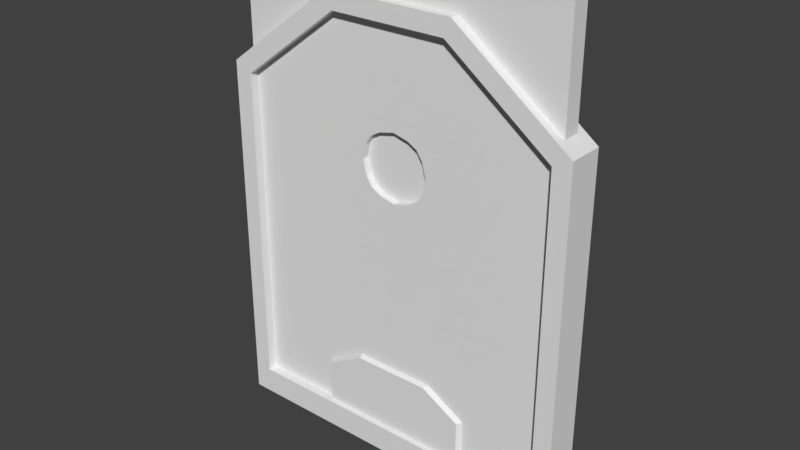 # Source: StartingHallwayDoor.blend  (saved by Blender 2.79.0; exported with 4.5.12 LTS)
import bpy
from mathutils import Matrix  # noqa: F401  (used for matrix-valued properties, if any)

bpy.ops.wm.read_factory_settings(use_empty=True)
scene = bpy.context.scene
scene.name = 'Scene'

# ---- collections
col_collection_1 = bpy.data.collections.new('Collection 1'); scene.collection.children.link(col_collection_1)

# ---- materials (node trees are filled in below, after node groups)
mat_shdoor_mat = bpy.data.materials.new('SHDoor_Mat')
mat_shdoor_mat.alpha_threshold = 0.0
mat_shdoor_mat.use_transparent_shadow = False
mat_shdoor_mat.roughness = 0.5
mat_shdoor_glass_mat = bpy.data.materials.new('SHDoor_Glass_Mat')
mat_shdoor_glass_mat.alpha_threshold = 0.0
mat_shdoor_glass_mat.use_transparent_shadow = False
mat_shdoor_glass_mat.roughness = 0.5

# ---- material node trees

# ---- world
world_world = bpy.data.worlds.new('World'); scene.world = world_world
world_world.color = (0.05088, 0.05088, 0.05088)
world_world.use_sun_shadow = False
world_world.sun_shadow_jitter_overblur = 0.0
world_world.cycles.sampling_method = 'MANUAL'

# ---- meshes
me_cube = bpy.data.meshes.new('Cube')
me_cube.from_pydata([(-6.24, -0.624, -7.74), (-6.24, -0.624, 4.74), (-6.24, 0.624, -7.74), (-6.24, 0.624, 4.74), (6.24, -0.624, -7.74), (6.24, -0.624, 4.74), (6.24, 0.624, -7.74), (6.24, 0.624, 4.74), (-2.246, -0.624, 7.74), (-2.246, 0.624, 7.74), (2.246, 0.624, 7.74), (2.246, -0.624, 7.74), (-5.616, -0.624, -6.808), (-5.616, -0.624, 4.424), (-5.616, 0.624, -6.808), (-5.616, 0.624, 4.424), (5.616, -0.624, -6.808), (5.616, -0.624, 4.424), (5.616, 0.624, -6.808), (5.616, 0.624, 4.424), (-2.022, -0.624, 7.124), (-2.022, 0.624, 7.124), (2.022, 0.624, 7.124), (2.022, -0.624, 7.124), (-5.764, -0.2982, -6.981), (-5.764, -0.2982, 9.034), (-5.764, 0.2982, -6.981), (-5.764, 0.2982, 9.034), (5.764, -0.2982, -6.981), (5.764, -0.2982, 9.034), (5.764, 0.2982, -6.981), (5.764, 0.2982, 9.034), (1.4, 0.2982, -6.985), (-1.4, 0.2982, -6.985), (-1.921, 0.2982, 9.034), (1.921, 0.2982, 9.034), (-1.4, -0.2982, -6.985), (1.4, -0.2982, -6.985), (1.921, -0.2982, 9.034), (-1.921, -0.2982, 9.034), (-5.764, -0.2982, -5.302), (-5.764, 0.2982, -5.302), (5.764, 0.2982, -5.302), (5.764, -0.2982, -5.302), (1.4, -0.2982, -4.503), (-1.4, -0.2982, -4.503), (-1.4, 0.2982, -4.503), (1.4, 0.2982, -4.503), (-2.799, 0.2982, -6.985), (-3.843, -0.2982, 9.034), (-3.843, 0.2982, 9.034), (-2.799, -0.2982, -6.985), (-2.799, 0.2982, -5.303), (-2.799, -0.2982, -5.303), (3.843, 0.2982, 9.034), (2.799, -0.2982, -6.985), (2.799, 0.2982, -6.985), (3.843, -0.2982, 9.034), (2.799, -0.2982, -5.303), (2.799, 0.2982, -5.303), (2.675, 0.461, -6.939), (1.337, 0.461, -6.939), (-1.337, 0.461, -6.939), (-2.675, -0.461, -6.939), (-1.337, -0.461, -6.939), (1.337, -0.461, -6.939), (1.337, -0.461, -4.567), (-1.337, -0.461, -4.567), (-1.337, 0.461, -4.567), (1.337, 0.461, -4.567), (-2.675, 0.461, -5.331), (2.675, -0.461, -5.331), (-2.675, 0.461, -6.939), (-2.675, -0.461, -5.331), (2.675, -0.461, -6.939), (2.675, 0.461, -5.331), (-5.764, -0.2982, 4.463), (-5.764, 0.2982, 4.463), (5.764, 0.2982, 4.463), (5.764, -0.2982, 4.463), (0.8742, -0.2982, 3.459), (-0.8742, -0.2982, 3.459), (-0.8742, 0.2982, 3.459), (0.8742, 0.2982, 3.459), (-3.843, 0.2982, 4.463), (-3.843, -0.2982, 4.463), (3.843, -0.2982, 4.463), (3.843, 0.2982, 4.463), (-5.764, 0.2982, 0.7773), (5.764, 0.2982, 0.7773), (5.764, -0.2982, 0.7773), (0.8742, -0.2982, 1.782), (-0.8742, -0.2982, 1.782), (-0.8742, 0.2982, 1.782), (0.8742, 0.2982, 1.782), (-3.843, 0.2982, 0.7773), (-3.843, -0.2982, 0.7773), (3.843, -0.2982, 0.7773), (3.843, 0.2982, 0.7773), (-5.764, -0.2982, 0.7773), (0.6998, 0.2982, -6.985), (2.312e-09, 0.2982, -6.985), (-0.6998, 0.2982, -6.985), (-0.9607, 0.2982, 9.034), (0.0, 0.2982, 9.034), (0.9607, 0.2982, 9.034), (-0.6998, -0.2982, -6.985), (2.312e-09, -0.2982, -6.985), (0.6998, -0.2982, -6.985), (0.9607, -0.2982, 9.034), (0.0, -0.2982, 9.034), (-0.9607, -0.2982, 9.034), (-0.6998, 0.2982, -4.503), (2.312e-09, 0.2982, -4.503), (0.6998, 0.2982, -4.503), (0.6998, -0.2982, -4.503), (2.312e-09, -0.2982, -4.503), (-0.6998, -0.2982, -4.503), (0.6687, 0.461, -6.939), (2.312e-09, 0.461, -6.939), (-0.6687, 0.461, -6.939), (-0.6687, -0.461, -6.939), (2.312e-09, -0.461, -6.939), (0.6687, -0.461, -6.939), (-0.6687, 0.461, -4.567), (2.312e-09, 0.461, -4.567), (0.6687, 0.461, -4.567), (0.6687, -0.461, -4.567), (2.312e-09, -0.461, -4.567), (-0.6687, -0.461, -4.567), (-0.538, 0.2982, 3.652), (-1.118e-09, 0.2982, 3.781), (0.538, 0.2982, 3.652), (0.538, -0.2982, 3.652), (-1.118e-09, -0.2982, 3.781), (-0.538, -0.2982, 3.652), (0.538, -0.2982, 1.588), (-1.118e-09, -0.2982, 1.459), (-0.538, -0.2982, 1.588), (-0.538, 0.2982, 1.588), (-1.118e-09, 0.2982, 1.459), (0.538, 0.2982, 1.588), (-5.764, -0.2982, 1.699), (-5.764, -0.2982, 2.62), (-5.764, -0.2982, 3.541), (-5.764, 0.2982, 3.541), (-5.764, 0.2982, 2.62), (-5.764, 0.2982, 1.699), (5.764, 0.2982, 3.541), (5.764, 0.2982, 2.62), (5.764, 0.2982, 1.699), (5.764, -0.2982, 3.541), (5.764, -0.2982, 2.62), (5.764, -0.2982, 1.699), (1.076, -0.2982, 3.136), (1.21, -0.2982, 2.62), (1.076, -0.2982, 2.104), (-1.076, -0.2982, 3.136), (-1.21, -0.2982, 2.62), (-1.076, -0.2982, 2.104), (-1.076, 0.2982, 3.136), (-1.21, 0.2982, 2.62), (-1.076, 0.2982, 2.104), (1.076, 0.2982, 3.136), (1.21, 0.2982, 2.62), (1.076, 0.2982, 2.104), (-3.843, 0.2982, 3.541), (-3.843, 0.2982, 2.62), (-3.843, 0.2982, 1.699), (-3.843, -0.2982, 3.541), (-3.843, -0.2982, 2.62), (-3.843, -0.2982, 1.699), (3.843, -0.2982, 3.541), (3.843, -0.2982, 2.62), (3.843, -0.2982, 1.699), (3.843, 0.2982, 3.541), (3.843, 0.2982, 2.62), (3.843, 0.2982, 1.699), (-1.352, -0.08209, 1.268), (-1.352, -0.08209, 3.972), (-1.352, 0.08209, 1.268), (-1.352, 0.08209, 3.972), (1.352, -0.08209, 1.268), (1.352, -0.08209, 3.972), (1.352, 0.08209, 1.268), (1.352, 0.08209, 3.972)], [], [(0, 1, 3, 2), (22, 23, 20, 21), (6, 7, 5, 4), (14, 12, 16, 18), (2, 6, 4, 0), (18, 16, 17, 19), (10, 9, 8, 11), (5, 7, 10, 11), (3, 1, 8, 9), (12, 14, 15, 13), (17, 23, 22, 19), (15, 21, 20, 13), (8, 20, 23, 11), (1, 13, 20, 8), (5, 17, 16, 4), (9, 21, 15, 3), (6, 18, 19, 7), (10, 22, 21, 9), (3, 15, 14, 2), (4, 16, 12, 0), (7, 19, 22, 10), (2, 14, 18, 6), (11, 23, 17, 5), (0, 12, 13, 1), (76, 25, 27, 77), (87, 54, 31, 78), (78, 31, 29, 79), (85, 49, 25, 76), (56, 30, 28, 55), (50, 27, 25, 49), (54, 35, 38, 57), (103, 34, 39, 111), (48, 33, 36, 51), (100, 32, 37, 108), (86, 57, 38, 80), (135, 111, 39, 81), (84, 50, 34, 82), (132, 105, 35, 83), (33, 48, 72, 62), (48, 52, 70, 72), (114, 47, 69, 126), (53, 51, 63, 73), (51, 53, 40, 24), (30, 42, 43, 28), (56, 59, 42, 30), (24, 40, 41, 26), (102, 33, 62, 120), (26, 41, 52, 48), (77, 27, 50, 84), (26, 48, 51, 24), (34, 50, 49, 39), (81, 39, 49, 85), (37, 55, 74, 65), (28, 43, 58, 55), (79, 29, 57, 86), (31, 54, 57, 29), (32, 56, 55, 37), (83, 35, 54, 87), (118, 126, 69, 61), (72, 70, 68, 62), (121, 129, 67, 64), (74, 71, 66, 65), (64, 67, 73, 63), (61, 69, 75, 60), (52, 46, 68, 70), (117, 45, 67, 129), (51, 36, 64, 63), (47, 59, 75, 69), (58, 44, 66, 71), (108, 37, 65, 123), (59, 56, 60, 75), (55, 58, 71, 74), (56, 32, 61, 60), (45, 53, 73, 67), (163, 83, 87, 175), (151, 79, 86, 172), (157, 81, 85, 169), (145, 77, 84, 166), (131, 132, 133, 134), (166, 84, 82, 160), (172, 86, 80, 154), (169, 85, 76, 144), (148, 78, 79, 151), (175, 87, 78, 148), (144, 76, 77, 145), (40, 99, 88, 41), (59, 98, 89, 42), (42, 89, 90, 43), (53, 96, 99, 40), (58, 97, 91, 44), (117, 138, 92, 45), (52, 95, 93, 46), (114, 141, 94, 47), (41, 88, 95, 52), (45, 92, 96, 53), (43, 90, 97, 58), (47, 94, 98, 59), (46, 93, 139, 112), (112, 139, 140, 113), (113, 140, 141, 114), (44, 91, 136, 115), (115, 136, 137, 116), (116, 137, 138, 117), (165, 156, 155, 164), (36, 106, 121, 64), (106, 107, 122, 121), (107, 108, 123, 122), (44, 115, 127, 66), (115, 116, 128, 127), (116, 117, 129, 128), (65, 66, 127, 123), (123, 127, 128, 122), (122, 128, 129, 121), (62, 68, 124, 120), (120, 124, 125, 119), (119, 125, 126, 118), (32, 100, 118, 61), (100, 101, 119, 118), (101, 102, 120, 119), (46, 112, 124, 68), (112, 113, 125, 124), (113, 114, 126, 125), (82, 34, 103, 130), (130, 103, 104, 131), (131, 104, 105, 132), (80, 38, 109, 133), (133, 109, 110, 134), (134, 110, 111, 135), (33, 102, 106, 36), (102, 101, 107, 106), (101, 100, 108, 107), (35, 105, 109, 38), (105, 104, 110, 109), (104, 103, 111, 110), (132, 83, 80, 133), (154, 80, 83, 163), (155, 154, 163, 164), (91, 156, 165, 94), (136, 141, 140, 137), (138, 139, 93, 92), (141, 136, 91, 94), (137, 140, 139, 138), (92, 93, 162, 159), (99, 142, 147, 88), (142, 143, 146, 147), (143, 144, 145, 146), (98, 177, 150, 89), (177, 176, 149, 150), (176, 175, 148, 149), (89, 150, 153, 90), (150, 149, 152, 153), (149, 148, 151, 152), (96, 171, 142, 99), (171, 170, 143, 142), (170, 169, 144, 143), (97, 174, 156, 91), (174, 173, 155, 156), (173, 172, 154, 155), (95, 168, 162, 93), (168, 167, 161, 162), (167, 166, 160, 161), (160, 82, 81, 157), (135, 81, 82, 130), (130, 131, 134, 135), (88, 147, 168, 95), (147, 146, 167, 168), (146, 145, 166, 167), (92, 159, 171, 96), (159, 158, 170, 171), (158, 157, 169, 170), (90, 153, 174, 97), (153, 152, 173, 174), (152, 151, 172, 173), (94, 165, 177, 98), (165, 164, 176, 177), (164, 163, 175, 176), (159, 162, 161, 158), (160, 157, 158, 161), (178, 179, 181, 180), (180, 181, 185, 184), (184, 185, 183, 182), (182, 183, 179, 178), (180, 184, 182, 178), (185, 181, 179, 183)])
me_cube.polygons.foreach_set('material_index', [0, 0, 0, 0, 0, 0, 0, 0, 0, 0, 0, 0, 0, 0, 0, 0, 0, 0, 0, 0, 0, 0, 0, 0, 0, 0, 0, 0, 0, 0, 0, 0, 0, 0, 0, 0, 0, 0, 0, 0, 0, 0, 0, 0, 0, 0, 0, 0, 0, 0, 0, 0, 0, 0, 0, 0, 0, 0, 0, 0, 0, 0, 0, 0, 0, 0, 0, 0, 0, 0, 0, 0, 0, 0, 0, 0, 0, 0, 0, 0, 0, 0, 0, 0, 0, 0, 0, 0, 0, 0, 0, 0, 0, 0, 0, 0, 0, 0, 0, 0, 0, 0, 0, 0, 0, 0, 0, 0, 0, 0, 0, 0, 0, 0, 0, 0, 0, 0, 0, 0, 0, 0, 0, 0, 0, 0, 0, 0, 0, 0, 0, 0, 0, 0, 0, 0, 0, 0, 0, 0, 0, 0, 0, 0, 0, 0, 0, 0, 0, 0, 0, 0, 0, 0, 0, 0, 0, 0, 0, 0, 0, 0, 0, 0, 0, 0, 0, 0, 0, 0, 0, 0, 0, 0, 0, 0, 0, 0, 1, 1, 1, 1, 1, 1])
_uv = me_cube.uv_layers.new(name='UVMap')
_uv.uv.foreach_set('vector', [0.643, 0.9703, 0.8603, 0.9703, 0.8603, 0.992, 0.643, 0.992, 0.4655, 0.7035, 0.5012, 0.6876, 0.5012, 0.834, 0.4655, 0.8206, 0.4256, 0.992, 0.2082, 0.992, 0.2082, 0.9703, 0.4256, 0.9703, 0.1025, 0.8259, 0.08428, 0.8486, 0.08428, 0.672, 0.1025, 0.6911, 0.643, 0.992, 0.4256, 0.992, 0.4256, 0.9703, 0.643, 0.9703, 0.1025, 0.6911, 0.08428, 0.672, 0.3823, 0.5884, 0.3718, 0.6196, 0.1213, 0.992, 0.043, 0.992, 0.043, 0.9703, 0.1213, 0.9703, 0.2082, 0.9703, 0.2082, 0.992, 0.1213, 0.992, 0.1213, 0.9703, 0.8603, 0.992, 0.8603, 0.9703, 0.9473, 0.9703, 0.9473, 0.992, 0.08428, 0.8486, 0.1025, 0.8259, 0.3781, 0.9102, 0.3906, 0.9459, 0.3823, 0.5884, 0.5012, 0.6876, 0.4655, 0.7035, 0.3718, 0.6196, 0.3781, 0.9102, 0.4655, 0.8206, 0.5012, 0.834, 0.3906, 0.9459, 0.5214, 0.8426, 0.5012, 0.834, 0.5012, 0.6876, 0.5214, 0.6783, 0.3971, 0.9657, 0.3906, 0.9459, 0.5012, 0.834, 0.5214, 0.8426, 0.3877, 0.5702, 0.3823, 0.5884, 0.08428, 0.672, 0.06797, 0.6635, 0.4496, 0.8156, 0.4655, 0.8206, 0.3781, 0.9102, 0.3717, 0.8926, 0.1137, 0.7114, 0.1025, 0.6911, 0.3718, 0.6196, 0.3658, 0.6362, 0.4496, 0.7093, 0.4655, 0.7035, 0.4655, 0.8206, 0.4496, 0.8156, 0.3717, 0.8926, 0.3781, 0.9102, 0.1025, 0.8259, 0.1137, 0.8023, 0.06797, 0.6635, 0.08428, 0.672, 0.08428, 0.8486, 0.06797, 0.8561, 0.3658, 0.6362, 0.3718, 0.6196, 0.4655, 0.7035, 0.4496, 0.7093, 0.1137, 0.8023, 0.1025, 0.8259, 0.1025, 0.6911, 0.1137, 0.7114, 0.5214, 0.6783, 0.5012, 0.6876, 0.3823, 0.5884, 0.3877, 0.5702, 0.06797, 0.8561, 0.08428, 0.8486, 0.3906, 0.9459, 0.3971, 0.9657, 0.9725, 0.7061, 0.9725, 0.6056, 0.9856, 0.6056, 0.9856, 0.7061, 0.6288, 0.4144, 0.6288, 0.5652, 0.5654, 0.5652, 0.5654, 0.4144, 0.9856, 0.2517, 0.9856, 0.3522, 0.9725, 0.3522, 0.9725, 0.2517, 0.1876, 0.4145, 0.1876, 0.5652, 0.1243, 0.5652, 0.1243, 0.4145, 0.1024, 0.5206, 0.1024, 0.6451, 0.06378, 0.6451, 0.06378, 0.5206, 0.9856, 0.5634, 0.9856, 0.6056, 0.9725, 0.6056, 0.9725, 0.5634, 0.9856, 0.3944, 0.9856, 0.4366, 0.9725, 0.4366, 0.9725, 0.3944, 0.9856, 0.5, 0.9856, 0.5211, 0.9725, 0.5211, 0.9725, 0.5, 0.1024, 0.02274, 0.1024, 0.1472, 0.06378, 0.1472, 0.06378, 0.02274, 0.1024, 0.3339, 0.1024, 0.3961, 0.06378, 0.3961, 0.06378, 0.3339, 0.441, 0.4144, 0.441, 0.5652, 0.3777, 0.5652, 0.3432, 0.3813, 0.2966, 0.3877, 0.2826, 0.5652, 0.251, 0.5652, 0.2855, 0.3813, 0.8822, 0.4144, 0.8822, 0.5652, 0.8188, 0.5652, 0.7843, 0.3813, 0.7377, 0.3877, 0.7238, 0.5652, 0.6921, 0.5652, 0.7266, 0.3813, 0.9528, 0.7704, 0.9445, 0.8315, 0.9393, 0.8244, 0.9463, 0.767, 0.9445, 0.8315, 0.8159, 0.8315, 0.8189, 0.8239, 0.9393, 0.8244, 0.7496, 0.6762, 0.7517, 0.6448, 0.7588, 0.6486, 0.7571, 0.6779, 0.6736, 0.8309, 0.545, 0.8309, 0.5502, 0.8237, 0.6706, 0.8233, 0.1876, 0.0371, 0.1876, 0.1758, 0.1243, 0.1758, 0.1243, 0.0371, 0.9856, 0.0001124, 0.9856, 0.09257, 0.9725, 0.09257, 0.9725, 0.0001124, 0.6288, 0.0371, 0.6288, 0.1758, 0.5654, 0.1758, 0.5654, 0.0371, 0.9725, 0.9577, 0.9725, 0.8652, 0.9856, 0.8652, 0.9856, 0.9577, 0.954, 0.7384, 0.9528, 0.7704, 0.9463, 0.767, 0.9474, 0.7368, 0.9455, 0.0371, 0.9455, 0.1758, 0.8822, 0.1758, 0.8822, 0.0371, 0.9455, 0.4144, 0.9455, 0.5652, 0.8822, 0.5652, 0.8822, 0.4144, 0.9856, 0.9577, 0.9856, 0.9999, 0.9725, 0.9999, 0.9725, 0.9577, 0.9856, 0.5211, 0.9856, 0.5634, 0.9725, 0.5634, 0.9725, 0.5211, 0.2855, 0.3813, 0.251, 0.5652, 0.1876, 0.5652, 0.1876, 0.4145, 0.5365, 0.644, 0.5448, 0.5829, 0.55, 0.59, 0.5429, 0.6474, 0.5044, 0.0371, 0.5044, 0.1758, 0.441, 0.1758, 0.441, 0.0371, 0.5044, 0.4144, 0.5044, 0.5652, 0.441, 0.5652, 0.441, 0.4144, 0.9856, 0.3522, 0.9856, 0.3944, 0.9725, 0.3944, 0.9725, 0.3522, 0.1024, 0.3961, 0.1024, 0.5206, 0.06378, 0.5206, 0.06378, 0.3961, 0.7266, 0.3813, 0.6921, 0.5652, 0.6288, 0.5652, 0.6288, 0.4144, 0.9474, 0.6774, 0.7571, 0.6779, 0.7588, 0.6486, 0.9462, 0.6478, 0.9393, 0.8244, 0.8189, 0.8239, 0.7591, 0.7665, 0.9463, 0.767, 0.5419, 0.737, 0.7322, 0.7365, 0.7305, 0.7658, 0.543, 0.7666, 0.55, 0.59, 0.6703, 0.5905, 0.7302, 0.6479, 0.5429, 0.6474, 0.543, 0.7666, 0.7305, 0.7658, 0.6706, 0.8233, 0.5502, 0.8237, 0.9462, 0.6478, 0.7588, 0.6486, 0.8187, 0.5911, 0.9391, 0.5907, 0.8159, 0.8315, 0.7521, 0.7704, 0.7591, 0.7665, 0.8189, 0.8239, 0.7397, 0.7382, 0.7375, 0.7696, 0.7305, 0.7658, 0.7322, 0.7365, 0.545, 0.8309, 0.5367, 0.7699, 0.543, 0.7666, 0.5502, 0.8237, 0.7517, 0.6448, 0.8156, 0.5835, 0.8187, 0.5911, 0.7588, 0.6486, 0.6734, 0.5829, 0.7372, 0.644, 0.7302, 0.6479, 0.6703, 0.5905, 0.5353, 0.676, 0.5365, 0.644, 0.5429, 0.6474, 0.5418, 0.6776, 0.8156, 0.5835, 0.9443, 0.5835, 0.9391, 0.5907, 0.8187, 0.5911, 0.5448, 0.5829, 0.6734, 0.5829, 0.6703, 0.5905, 0.55, 0.59, 0.9443, 0.5835, 0.9526, 0.6445, 0.9462, 0.6478, 0.9391, 0.5907, 0.7375, 0.7696, 0.6736, 0.8309, 0.6706, 0.8233, 0.7305, 0.7658, 0.72, 0.3707, 0.7266, 0.3813, 0.6288, 0.4144, 0.6288, 0.3841, 0.5044, 0.3841, 0.5044, 0.4144, 0.441, 0.4144, 0.441, 0.3841, 0.2788, 0.3707, 0.2855, 0.3813, 0.1876, 0.4145, 0.1876, 0.3841, 0.9455, 0.3841, 0.9455, 0.4144, 0.8822, 0.4144, 0.8822, 0.3841, 0.06312, 0.1429, 0.06312, 0.1787, 0.02448, 0.1787, 0.02448, 0.1429, 0.8822, 0.3841, 0.8822, 0.4144, 0.7843, 0.3813, 0.791, 0.3707, 0.441, 0.3841, 0.441, 0.4144, 0.3432, 0.3813, 0.3498, 0.3707, 0.1876, 0.3841, 0.1876, 0.4145, 0.1243, 0.4145, 0.1243, 0.3841, 0.9856, 0.2314, 0.9856, 0.2517, 0.9725, 0.2517, 0.9725, 0.2314, 0.6288, 0.3841, 0.6288, 0.4144, 0.5654, 0.4144, 0.5654, 0.3841, 0.9725, 0.7263, 0.9725, 0.7061, 0.9856, 0.7061, 0.9856, 0.7263, 0.9725, 0.8652, 0.9725, 0.7871, 0.9856, 0.7871, 0.9856, 0.8652, 0.6288, 0.1758, 0.6288, 0.2929, 0.5654, 0.2929, 0.5654, 0.1758, 0.9856, 0.09257, 0.9856, 0.1707, 0.9725, 0.1707, 0.9725, 0.09257, 0.1876, 0.1758, 0.1876, 0.2929, 0.1243, 0.2929, 0.1243, 0.1758, 0.441, 0.1758, 0.441, 0.2929, 0.3432, 0.326, 0.3777, 0.2417, 0.2826, 0.2417, 0.2966, 0.3197, 0.2855, 0.326, 0.251, 0.2417, 0.8822, 0.1758, 0.8822, 0.2929, 0.7843, 0.326, 0.8188, 0.2417, 0.7238, 0.2417, 0.7377, 0.3197, 0.7266, 0.326, 0.6921, 0.2417, 0.9455, 0.1758, 0.9455, 0.2929, 0.8822, 0.2929, 0.8822, 0.1758, 0.251, 0.2417, 0.2855, 0.326, 0.1876, 0.2929, 0.1876, 0.1758, 0.5044, 0.1758, 0.5044, 0.2929, 0.441, 0.2929, 0.441, 0.1758, 0.6921, 0.2417, 0.7266, 0.326, 0.6288, 0.2929, 0.6288, 0.1758, 0.8188, 0.2417, 0.7843, 0.326, 0.7732, 0.3197, 0.7871, 0.2417, 0.7871, 0.2417, 0.7732, 0.3197, 0.7555, 0.3154, 0.7555, 0.2417, 0.7555, 0.2417, 0.7555, 0.3154, 0.7377, 0.3197, 0.7238, 0.2417, 0.3777, 0.2417, 0.3432, 0.326, 0.3321, 0.3197, 0.346, 0.2417, 0.346, 0.2417, 0.3321, 0.3197, 0.3143, 0.3154, 0.3143, 0.2417, 0.3143, 0.2417, 0.3143, 0.3154, 0.2966, 0.3197, 0.2826, 0.2417, 0.06312, 0.2976, 0.02448, 0.2976, 0.02448, 0.263, 0.06312, 0.263, 0.5367, 0.7699, 0.5354, 0.7385, 0.5419, 0.737, 0.543, 0.7666, 0.5354, 0.7385, 0.5351, 0.7074, 0.5416, 0.7073, 0.5419, 0.737, 0.5351, 0.7074, 0.5353, 0.676, 0.5418, 0.6776, 0.5416, 0.7073, 0.7372, 0.644, 0.7395, 0.6753, 0.732, 0.677, 0.7302, 0.6479, 0.7395, 0.6753, 0.74, 0.7067, 0.7325, 0.7067, 0.732, 0.677, 0.74, 0.7067, 0.7397, 0.7382, 0.7322, 0.7365, 0.7325, 0.7067, 0.5429, 0.6474, 0.7302, 0.6479, 0.732, 0.677, 0.5418, 0.6776, 0.5418, 0.6776, 0.732, 0.677, 0.7325, 0.7067, 0.5416, 0.7073, 0.5416, 0.7073, 0.7325, 0.7067, 0.7322, 0.7365, 0.5419, 0.737, 0.9463, 0.767, 0.7591, 0.7665, 0.7572, 0.7374, 0.9474, 0.7368, 0.9474, 0.7368, 0.7572, 0.7374, 0.7568, 0.7077, 0.9476, 0.7071, 0.9476, 0.7071, 0.7568, 0.7077, 0.7571, 0.6779, 0.9474, 0.6774, 0.9526, 0.6445, 0.9538, 0.6759, 0.9474, 0.6774, 0.9462, 0.6478, 0.9538, 0.6759, 0.9541, 0.7071, 0.9476, 0.7071, 0.9474, 0.6774, 0.9541, 0.7071, 0.954, 0.7384, 0.9474, 0.7368, 0.9476, 0.7071, 0.7521, 0.7704, 0.7498, 0.7391, 0.7572, 0.7374, 0.7591, 0.7665, 0.7498, 0.7391, 0.7493, 0.7077, 0.7568, 0.7077, 0.7572, 0.7374, 0.7493, 0.7077, 0.7496, 0.6762, 0.7571, 0.6779, 0.7568, 0.7077, 0.7843, 0.3813, 0.8188, 0.5652, 0.7871, 0.5652, 0.7732, 0.3877, 0.7732, 0.3877, 0.7871, 0.5652, 0.7555, 0.5652, 0.7555, 0.392, 0.7555, 0.392, 0.7555, 0.5652, 0.7238, 0.5652, 0.7377, 0.3877, 0.3432, 0.3813, 0.3777, 0.5652, 0.346, 0.5652, 0.3321, 0.3877, 0.3321, 0.3877, 0.346, 0.5652, 0.3143, 0.5652, 0.3143, 0.392, 0.3143, 0.392, 0.3143, 0.5652, 0.2826, 0.5652, 0.2966, 0.3877, 0.1024, 0.1472, 0.1024, 0.2094, 0.06378, 0.2094, 0.06378, 0.1472, 0.1024, 0.2094, 0.1024, 0.2717, 0.06378, 0.2717, 0.06378, 0.2094, 0.1024, 0.2717, 0.1024, 0.3339, 0.06378, 0.3339, 0.06378, 0.2717, 0.9856, 0.4366, 0.9856, 0.4578, 0.9725, 0.4578, 0.9725, 0.4366, 0.9856, 0.4578, 0.9856, 0.4789, 0.9725, 0.4789, 0.9725, 0.4578, 0.9856, 0.4789, 0.9856, 0.5, 0.9725, 0.5, 0.9725, 0.4789, 0.06312, 0.1787, 0.06312, 0.2039, 0.02448, 0.2039, 0.02448, 0.1787, 0.02448, 0.2285, 0.02448, 0.2039, 0.06312, 0.2039, 0.06312, 0.2285, 0.02448, 0.263, 0.02448, 0.2285, 0.06312, 0.2285, 0.06312, 0.263, 0.02448, 0.3222, 0.02448, 0.2976, 0.06312, 0.2976, 0.06312, 0.3222, 0.02448, 0.3474, 0.06312, 0.3474, 0.06312, 0.3832, 0.02448, 0.3832, 0.02448, 0.419, 0.06312, 0.419, 0.06312, 0.4442, 0.02448, 0.4442, 0.06312, 0.3474, 0.02448, 0.3474, 0.02448, 0.3222, 0.06312, 0.3222, 0.02448, 0.3832, 0.06312, 0.3832, 0.06312, 0.419, 0.02448, 0.419, 0.02448, 0.4442, 0.06312, 0.4442, 0.06312, 0.4688, 0.02448, 0.4688, 0.9725, 0.7871, 0.9725, 0.7668, 0.9856, 0.7668, 0.9856, 0.7871, 0.9725, 0.7668, 0.9725, 0.7466, 0.9856, 0.7466, 0.9856, 0.7668, 0.9725, 0.7466, 0.9725, 0.7263, 0.9856, 0.7263, 0.9856, 0.7466, 0.6288, 0.2929, 0.6288, 0.3233, 0.5654, 0.3233, 0.5654, 0.2929, 0.6288, 0.3233, 0.6288, 0.3537, 0.5654, 0.3537, 0.5654, 0.3233, 0.6288, 0.3537, 0.6288, 0.3841, 0.5654, 0.3841, 0.5654, 0.3537, 0.9856, 0.1707, 0.9856, 0.1909, 0.9725, 0.1909, 0.9725, 0.1707, 0.9856, 0.1909, 0.9856, 0.2112, 0.9725, 0.2112, 0.9725, 0.1909, 0.9856, 0.2112, 0.9856, 0.2314, 0.9725, 0.2314, 0.9725, 0.2112, 0.1876, 0.2929, 0.1876, 0.3233, 0.1243, 0.3233, 0.1243, 0.2929, 0.1876, 0.3233, 0.1876, 0.3537, 0.1243, 0.3537, 0.1243, 0.3233, 0.1876, 0.3537, 0.1876, 0.3841, 0.1243, 0.3841, 0.1243, 0.3537, 0.441, 0.2929, 0.441, 0.3233, 0.3498, 0.3367, 0.3432, 0.326, 0.441, 0.3233, 0.441, 0.3537, 0.3542, 0.3537, 0.3498, 0.3367, 0.441, 0.3537, 0.441, 0.3841, 0.3498, 0.3707, 0.3542, 0.3537, 0.8822, 0.2929, 0.8822, 0.3233, 0.791, 0.3367, 0.7843, 0.326, 0.8822, 0.3233, 0.8822, 0.3537, 0.7954, 0.3537, 0.791, 0.3367, 0.8822, 0.3537, 0.8822, 0.3841, 0.791, 0.3707, 0.7954, 0.3537, 0.06312, 0.05728, 0.06312, 0.08192, 0.02448, 0.08192, 0.02448, 0.05728, 0.02448, 0.1071, 0.02448, 0.08192, 0.06312, 0.08192, 0.06312, 0.1071, 0.06312, 0.1071, 0.06312, 0.1429, 0.02448, 0.1429, 0.02448, 0.1071, 0.9455, 0.2929, 0.9455, 0.3233, 0.8822, 0.3233, 0.8822, 0.2929, 0.9455, 0.3233, 0.9455, 0.3537, 0.8822, 0.3537, 0.8822, 0.3233, 0.9455, 0.3537, 0.9455, 0.3841, 0.8822, 0.3841, 0.8822, 0.3537, 0.2855, 0.326, 0.2788, 0.3367, 0.1876, 0.3233, 0.1876, 0.2929, 0.2788, 0.3367, 0.2744, 0.3537, 0.1876, 0.3537, 0.1876, 0.3233, 0.2744, 0.3537, 0.2788, 0.3707, 0.1876, 0.3841, 0.1876, 0.3537, 0.5044, 0.2929, 0.5044, 0.3233, 0.441, 0.3233, 0.441, 0.2929, 0.5044, 0.3233, 0.5044, 0.3537, 0.441, 0.3537, 0.441, 0.3233, 0.5044, 0.3537, 0.5044, 0.3841, 0.441, 0.3841, 0.441, 0.3537, 0.7266, 0.326, 0.72, 0.3367, 0.6288, 0.3233, 0.6288, 0.2929, 0.72, 0.3367, 0.7156, 0.3537, 0.6288, 0.3537, 0.6288, 0.3233, 0.7156, 0.3537, 0.72, 0.3707, 0.6288, 0.3841, 0.6288, 0.3537, 0.02448, 0.4688, 0.06312, 0.4688, 0.06312, 0.5033, 0.02448, 0.5033, 0.06312, 0.05728, 0.02448, 0.05728, 0.02448, 0.02274, 0.06312, 0.02274, 0.3874, 0.1928, 0.234, 0.1769, 0.2434, 0.1669, 0.3762, 0.1826, 0.7166, 0.1292, 0.7166, 0.02558, 0.8202, 0.02558, 0.8202, 0.1292, 0.3781, 0.04755, 0.2452, 0.03187, 0.234, 0.02162, 0.3874, 0.03751, 0.8202, 0.1293, 0.8202, 0.2329, 0.7166, 0.2329, 0.7166, 0.1293, 0.3762, 0.1826, 0.3781, 0.04755, 0.3874, 0.03751, 0.3874, 0.1928, 0.2452, 0.03187, 0.2434, 0.1669, 0.234, 0.1769, 0.234, 0.02162])
me_cube.materials.append(mat_shdoor_mat)
me_cube.materials.append(mat_shdoor_glass_mat)
me_cube.use_remesh_preserve_volume = False
me_cube.use_remesh_preserve_attributes = False
me_cube.use_mirror_vertex_groups = False
me_cube.update()
arm_armature = bpy.data.armatures.new('Armature')  # bones are not reproduced

# ---- objects
ob_armature = bpy.data.objects.new('Armature', arm_armature)
ob_upslidingdoor = bpy.data.objects.new('UpSlidingDoor', me_cube)

# ---- transforms, parenting, visibility, modifiers, constraints
ob_armature.location = (0.0, 0.0, 0.0)
ob_armature.lineart.crease_threshold = 0.0
ob_upslidingdoor.parent = ob_armature
ob_upslidingdoor.location = (0.0, 0.0, 0.0)
ob_upslidingdoor.lineart.crease_threshold = 0.0
_vg = ob_upslidingdoor.vertex_groups.new(name='Door')
_vg.add([24, 25, 26, 27, 28, 29, 30, 31, 32, 33, 34, 35, 36, 37, 38, 39, 40, 41, 42, 43, 44, 45, 46, 47, 48, 49, 50, 51, 52, 53, 54, 55, 56, 57, 58, 59, 60, 61, 62, 63, 64, 65, 66, 67, 68, 69, 70, 71, 72, 73, 74, 75, 76, 77, 78, 79, 80, 81, 82, 83, 84, 85, 86, 87, 88, 89, 90, 91, 92, 93, 94, 95, 96, 97, 98, 99, 100, 101, 102, 103, 104, 105, 106, 107, 108, 109, 110, 111, 112, 113, 114, 115, 116, 117, 118, 119, 120, 121, 122, 123, 124, 125, 126, 127, 128, 129, 130, 131, 132, 133, 134, 135, 136, 137, 138, 139, 140, 141, 142, 143, 144, 145, 146, 147, 148, 149, 150, 151, 152, 153, 154, 155, 156, 157, 158, 159, 160, 161, 162, 163, 164, 165, 166, 167, 168, 169, 170, 171, 172, 173, 174, 175, 176, 177, 178, 179, 180, 181, 182, 183, 184, 185], 1.0, 'REPLACE')
_vg = ob_upslidingdoor.vertex_groups.new(name='Master')
_vg.add([0, 1, 2, 3, 4, 5, 6, 7, 8, 9, 10, 11, 12, 13, 14, 15, 16, 17, 18, 19, 20, 21, 22, 23], 1.0, 'REPLACE')
_m = ob_upslidingdoor.modifiers.new('Armature', 'ARMATURE')
_m.object = ob_armature

# ---- collection membership
col_collection_1.objects.link(ob_armature)
col_collection_1.objects.link(ob_upslidingdoor)

# ---- scene / render settings (as saved in the file)
scene.frame_start = 1; scene.frame_end = 250; scene.frame_set(15)
scene.render.engine = 'BLENDER_EEVEE_NEXT'
scene.render.resolution_percentage = 50
scene.render.dither_intensity = 0.0
scene.cycles.use_denoising = False
scene.cycles.samples = 128
scene.cycles.sampling_pattern = 'TABULATED_SOBOL'
scene.cycles.use_adaptive_sampling = False
scene.cycles.use_light_tree = False
scene.cycles.blur_glossy = 0.0
scene.cycles.sample_clamp_indirect = 0.0
scene.view_settings.view_transform = 'Standard'
bpy.context.view_layer.update()

# ---- added for rendering (the .blend has no active camera and no usable light): camera, sun
cam_auto = bpy.data.cameras.new('AutoCamera')
cam_auto.lens = 50.0
cam_auto.sensor_width = 36.0
cam_auto.clip_end = 1000.0
ob_auto_camera = bpy.data.objects.new('AutoCamera', cam_auto)
scene.collection.objects.link(ob_auto_camera)
ob_auto_camera.location = (19.3785, -23.2542, 16.1498)
ob_auto_camera.rotation_euler = (1.09748, -7.21219e-08, 0.694738)
scene.camera = ob_auto_camera
light_auto_sun = bpy.data.lights.new('AutoSun', 'SUN')
light_auto_sun.energy = 3.0
light_auto_sun.angle = 0.0523599
ob_auto_sun = bpy.data.objects.new('AutoSun', light_auto_sun)
scene.collection.objects.link(ob_auto_sun)
ob_auto_sun.rotation_euler = (0.872665, 0.174533, 0.523599)
bpy.context.view_layer.update()
